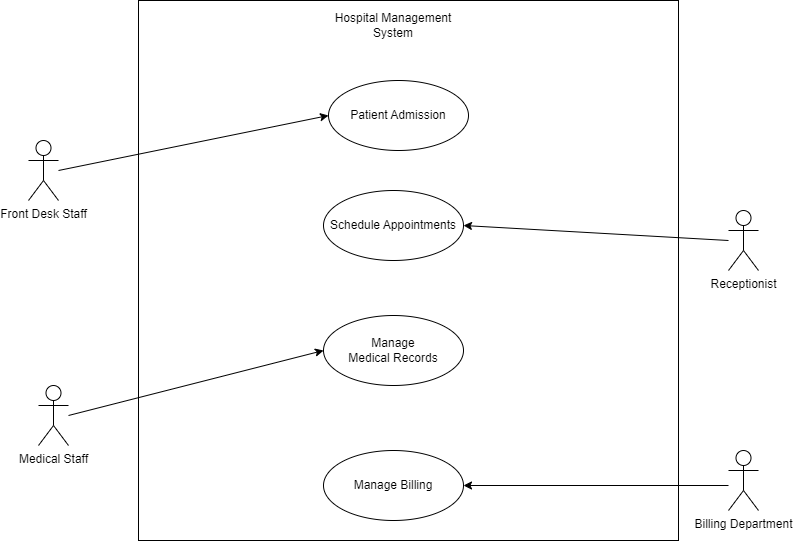

The diagram above was exported from draw.io. Its source (the exported page's mxGraphModel, read from the mxfile embedded in the PNG):
<mxGraphModel dx="1285" dy="755" grid="1" gridSize="10" guides="1" tooltips="1" connect="1" arrows="1" fold="1" page="1" pageScale="1" pageWidth="850" pageHeight="1100" math="0" shadow="0">
  <root>
    <mxCell id="0" />
    <mxCell id="1" parent="0" />
    <mxCell id="yfg7pn5PJfYjQewTP6mT-2" value="Front Desk Staff" style="shape=umlActor;verticalLabelPosition=bottom;verticalAlign=top;html=1;" vertex="1" parent="1">
      <mxGeometry x="50" y="340" width="30" height="60" as="geometry" />
    </mxCell>
    <mxCell id="yfg7pn5PJfYjQewTP6mT-3" value="Receptionist" style="shape=umlActor;verticalLabelPosition=bottom;verticalAlign=top;html=1;" vertex="1" parent="1">
      <mxGeometry x="750" y="410" width="30" height="60" as="geometry" />
    </mxCell>
    <mxCell id="yfg7pn5PJfYjQewTP6mT-4" value="Patient Admission" style="ellipse;whiteSpace=wrap;html=1;" vertex="1" parent="1">
      <mxGeometry x="350" y="280" width="140" height="70" as="geometry" />
    </mxCell>
    <mxCell id="yfg7pn5PJfYjQewTP6mT-5" value="" style="endArrow=classic;html=1;rounded=0;entryX=0;entryY=0.5;entryDx=0;entryDy=0;" edge="1" parent="1" target="yfg7pn5PJfYjQewTP6mT-4">
      <mxGeometry width="50" height="50" relative="1" as="geometry">
        <mxPoint x="80" y="370" as="sourcePoint" />
        <mxPoint x="310" y="400" as="targetPoint" />
      </mxGeometry>
    </mxCell>
    <mxCell id="yfg7pn5PJfYjQewTP6mT-6" value="Schedule Appointments" style="ellipse;whiteSpace=wrap;html=1;" vertex="1" parent="1">
      <mxGeometry x="345" y="390" width="140" height="70" as="geometry" />
    </mxCell>
    <mxCell id="yfg7pn5PJfYjQewTP6mT-7" value="Manage &lt;br&gt;Medical Records" style="ellipse;whiteSpace=wrap;html=1;" vertex="1" parent="1">
      <mxGeometry x="345" y="515" width="140" height="70" as="geometry" />
    </mxCell>
    <mxCell id="yfg7pn5PJfYjQewTP6mT-8" value="Manage Billing" style="ellipse;whiteSpace=wrap;html=1;" vertex="1" parent="1">
      <mxGeometry x="345" y="650" width="140" height="70" as="geometry" />
    </mxCell>
    <mxCell id="yfg7pn5PJfYjQewTP6mT-12" value="" style="endArrow=classic;html=1;rounded=0;entryX=1;entryY=0.5;entryDx=0;entryDy=0;" edge="1" parent="1" target="yfg7pn5PJfYjQewTP6mT-6">
      <mxGeometry width="50" height="50" relative="1" as="geometry">
        <mxPoint x="750" y="440" as="sourcePoint" />
        <mxPoint x="530" y="570" as="targetPoint" />
      </mxGeometry>
    </mxCell>
    <mxCell id="yfg7pn5PJfYjQewTP6mT-13" value="Medical Staff" style="shape=umlActor;verticalLabelPosition=bottom;verticalAlign=top;html=1;" vertex="1" parent="1">
      <mxGeometry x="60" y="585" width="30" height="60" as="geometry" />
    </mxCell>
    <mxCell id="yfg7pn5PJfYjQewTP6mT-15" value="" style="endArrow=classic;html=1;rounded=0;entryX=0;entryY=0.5;entryDx=0;entryDy=0;" edge="1" parent="1" target="yfg7pn5PJfYjQewTP6mT-7">
      <mxGeometry width="50" height="50" relative="1" as="geometry">
        <mxPoint x="90" y="615" as="sourcePoint" />
        <mxPoint x="310" y="570" as="targetPoint" />
      </mxGeometry>
    </mxCell>
    <mxCell id="yfg7pn5PJfYjQewTP6mT-16" value="Billing Department" style="shape=umlActor;verticalLabelPosition=bottom;verticalAlign=top;html=1;" vertex="1" parent="1">
      <mxGeometry x="750" y="650" width="30" height="60" as="geometry" />
    </mxCell>
    <mxCell id="yfg7pn5PJfYjQewTP6mT-19" value="" style="endArrow=classic;html=1;rounded=0;entryX=1;entryY=0.5;entryDx=0;entryDy=0;" edge="1" parent="1" target="yfg7pn5PJfYjQewTP6mT-8">
      <mxGeometry width="50" height="50" relative="1" as="geometry">
        <mxPoint x="750" y="685" as="sourcePoint" />
        <mxPoint x="710" y="650" as="targetPoint" />
      </mxGeometry>
    </mxCell>
    <mxCell id="yfg7pn5PJfYjQewTP6mT-20" value="Hospital Management System" style="text;html=1;strokeColor=none;fillColor=none;align=center;verticalAlign=middle;whiteSpace=wrap;rounded=0;" vertex="1" parent="1">
      <mxGeometry x="340" y="210" width="150" height="30" as="geometry" />
    </mxCell>
    <mxCell id="yfg7pn5PJfYjQewTP6mT-21" value="" style="whiteSpace=wrap;html=1;aspect=fixed;shadow=0;fillColor=none;" vertex="1" parent="1">
      <mxGeometry x="160" y="200" width="540" height="540" as="geometry" />
    </mxCell>
  </root>
</mxGraphModel>